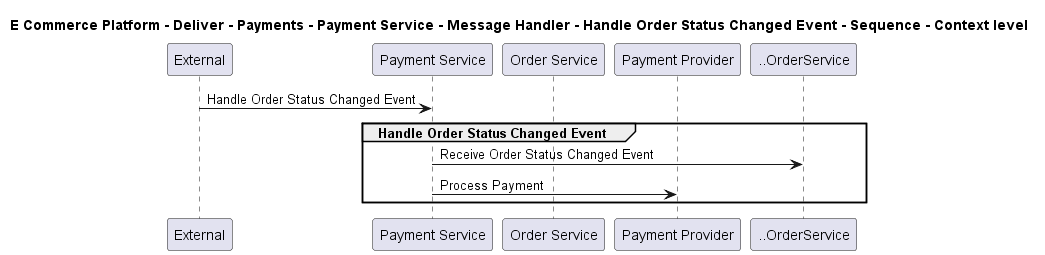

The diagram above was rendered by PlantUML. Its source (embedded in the PNG):
@startuml

title E Commerce Platform - Deliver - Payments - Payment Service - Message Handler - Handle Order Status Changed Event - Sequence - Context level

participant "External" as C4InterFlow.SoftwareSystems.ExternalSystem
participant "Payment Service" as ECommercePlatform.Deliver.Payments.SoftwareSystems.PaymentService
participant "Order Service" as ECommercePlatform.GenerateDemand.OrderManagement.SoftwareSystems.OrderService
participant "Payment Provider" as ECommercePlatform.Deliver.Payments.SoftwareSystems.PaymentProvider

C4InterFlow.SoftwareSystems.ExternalSystem -> ECommercePlatform.Deliver.Payments.SoftwareSystems.PaymentService : Handle Order Status Changed Event
group Handle Order Status Changed Event
ECommercePlatform.Deliver.Payments.SoftwareSystems.PaymentService -> ..OrderService : Receive Order Status Changed Event
ECommercePlatform.Deliver.Payments.SoftwareSystems.PaymentService -> ECommercePlatform.Deliver.Payments.SoftwareSystems.PaymentProvider : Process Payment
end


@enduml